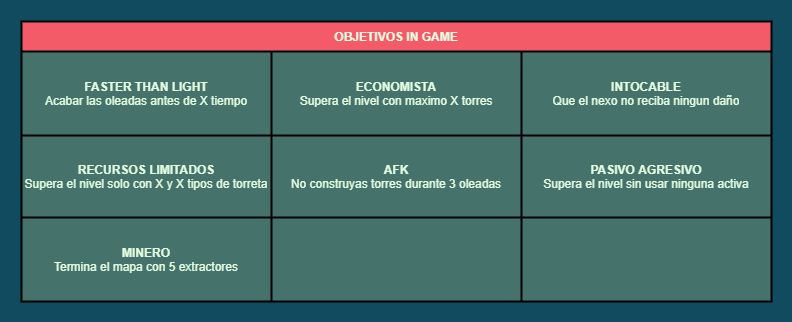

The diagram above was exported from draw.io. Its source (the exported page's mxGraphModel, read from the mxfile embedded in the PNG):
<mxGraphModel dx="1086" dy="806" grid="1" gridSize="10" guides="1" tooltips="1" connect="1" arrows="1" fold="1" page="1" pageScale="1" pageWidth="827" pageHeight="1169" background="#114B5F" math="0" shadow="0">
  <root>
    <mxCell id="0" />
    <mxCell id="1" parent="0" />
    <mxCell id="hodW0bYAvui1d6r1l_9s-1" value="OBJETIVOS IN GAME" style="shape=table;html=1;whiteSpace=wrap;startSize=30;container=1;collapsible=0;childLayout=tableLayout;fontStyle=1;align=center;rounded=0;sketch=0;fontColor=#E4FDE1;fillColor=#F45B69;swimlaneFillColor=#45736B;strokeWidth=2;" parent="1" vertex="1">
      <mxGeometry x="39" y="100" width="750" height="280" as="geometry" />
    </mxCell>
    <mxCell id="hodW0bYAvui1d6r1l_9s-2" value="" style="shape=partialRectangle;html=1;whiteSpace=wrap;collapsible=0;dropTarget=0;pointerEvents=0;fillColor=none;top=0;left=0;bottom=0;right=0;points=[[0,0.5],[1,0.5]];portConstraint=eastwest;strokeColor=#028090;fontColor=#E4FDE1;" parent="hodW0bYAvui1d6r1l_9s-1" vertex="1">
      <mxGeometry y="30" width="750" height="84" as="geometry" />
    </mxCell>
    <mxCell id="hodW0bYAvui1d6r1l_9s-3" value="&lt;b&gt;FASTER THAN LIGHT&lt;/b&gt;&lt;br&gt;Acabar las oleadas antes de X tiempo" style="shape=partialRectangle;html=1;whiteSpace=wrap;connectable=0;fillColor=none;top=0;left=0;bottom=0;right=0;overflow=hidden;strokeColor=#028090;fontColor=#E4FDE1;" parent="hodW0bYAvui1d6r1l_9s-2" vertex="1">
      <mxGeometry width="250" height="84" as="geometry" />
    </mxCell>
    <mxCell id="hodW0bYAvui1d6r1l_9s-4" value="&lt;b&gt;ECONOMISTA&lt;/b&gt;&lt;br&gt;Supera el nivel con maximo X torres" style="shape=partialRectangle;html=1;whiteSpace=wrap;connectable=0;fillColor=none;top=0;left=0;bottom=0;right=0;overflow=hidden;strokeColor=#028090;fontColor=#E4FDE1;" parent="hodW0bYAvui1d6r1l_9s-2" vertex="1">
      <mxGeometry x="250" width="250" height="84" as="geometry" />
    </mxCell>
    <mxCell id="hodW0bYAvui1d6r1l_9s-5" value="&lt;b&gt;INTOCABLE&lt;/b&gt;&lt;br&gt;Que el nexo no reciba ningun daño" style="shape=partialRectangle;html=1;whiteSpace=wrap;connectable=0;fillColor=none;top=0;left=0;bottom=0;right=0;overflow=hidden;strokeColor=#028090;fontColor=#E4FDE1;" parent="hodW0bYAvui1d6r1l_9s-2" vertex="1">
      <mxGeometry x="500" width="250" height="84" as="geometry" />
    </mxCell>
    <mxCell id="hodW0bYAvui1d6r1l_9s-6" value="" style="shape=partialRectangle;html=1;whiteSpace=wrap;collapsible=0;dropTarget=0;pointerEvents=0;fillColor=none;top=0;left=0;bottom=0;right=0;points=[[0,0.5],[1,0.5]];portConstraint=eastwest;strokeColor=#028090;fontColor=#E4FDE1;" parent="hodW0bYAvui1d6r1l_9s-1" vertex="1">
      <mxGeometry y="114" width="750" height="82" as="geometry" />
    </mxCell>
    <mxCell id="hodW0bYAvui1d6r1l_9s-7" value="&lt;b&gt;RECURSOS LIMITADOS&lt;/b&gt;&lt;br&gt;Supera el nivel solo con X y X tipos de torreta" style="shape=partialRectangle;html=1;whiteSpace=wrap;connectable=0;fillColor=none;top=0;left=0;bottom=0;right=0;overflow=hidden;strokeColor=#028090;fontColor=#E4FDE1;" parent="hodW0bYAvui1d6r1l_9s-6" vertex="1">
      <mxGeometry width="250" height="82" as="geometry" />
    </mxCell>
    <mxCell id="hodW0bYAvui1d6r1l_9s-8" value="&lt;b&gt;AFK&lt;br&gt;&lt;/b&gt;No construyas torres durante 3 oleadas" style="shape=partialRectangle;html=1;whiteSpace=wrap;connectable=0;fillColor=none;top=0;left=0;bottom=0;right=0;overflow=hidden;strokeColor=#028090;fontColor=#E4FDE1;" parent="hodW0bYAvui1d6r1l_9s-6" vertex="1">
      <mxGeometry x="250" width="250" height="82" as="geometry" />
    </mxCell>
    <mxCell id="hodW0bYAvui1d6r1l_9s-9" value="&lt;b&gt;PASIVO AGRESIVO&lt;/b&gt;&lt;br&gt;Supera el nivel sin usar ninguna activa" style="shape=partialRectangle;html=1;whiteSpace=wrap;connectable=0;fillColor=none;top=0;left=0;bottom=0;right=0;overflow=hidden;strokeColor=#028090;fontColor=#E4FDE1;" parent="hodW0bYAvui1d6r1l_9s-6" vertex="1">
      <mxGeometry x="500" width="250" height="82" as="geometry" />
    </mxCell>
    <mxCell id="hodW0bYAvui1d6r1l_9s-10" value="" style="shape=partialRectangle;html=1;whiteSpace=wrap;collapsible=0;dropTarget=0;pointerEvents=0;fillColor=none;top=0;left=0;bottom=0;right=0;points=[[0,0.5],[1,0.5]];portConstraint=eastwest;strokeColor=#028090;fontColor=#E4FDE1;" parent="hodW0bYAvui1d6r1l_9s-1" vertex="1">
      <mxGeometry y="196" width="750" height="84" as="geometry" />
    </mxCell>
    <mxCell id="hodW0bYAvui1d6r1l_9s-11" value="&lt;b&gt;MINERO&lt;/b&gt;&lt;br&gt;Termina el mapa con 5 extractores" style="shape=partialRectangle;html=1;whiteSpace=wrap;connectable=0;fillColor=none;top=0;left=0;bottom=0;right=0;overflow=hidden;strokeColor=#028090;fontColor=#E4FDE1;" parent="hodW0bYAvui1d6r1l_9s-10" vertex="1">
      <mxGeometry width="250" height="84" as="geometry" />
    </mxCell>
    <mxCell id="hodW0bYAvui1d6r1l_9s-12" value="" style="shape=partialRectangle;html=1;whiteSpace=wrap;connectable=0;fillColor=none;top=0;left=0;bottom=0;right=0;overflow=hidden;strokeColor=#028090;fontColor=#E4FDE1;" parent="hodW0bYAvui1d6r1l_9s-10" vertex="1">
      <mxGeometry x="250" width="250" height="84" as="geometry" />
    </mxCell>
    <mxCell id="hodW0bYAvui1d6r1l_9s-13" value="" style="shape=partialRectangle;html=1;whiteSpace=wrap;connectable=0;fillColor=none;top=0;left=0;bottom=0;right=0;overflow=hidden;strokeColor=#028090;fontColor=#E4FDE1;" parent="hodW0bYAvui1d6r1l_9s-10" vertex="1">
      <mxGeometry x="500" width="250" height="84" as="geometry" />
    </mxCell>
  </root>
</mxGraphModel>